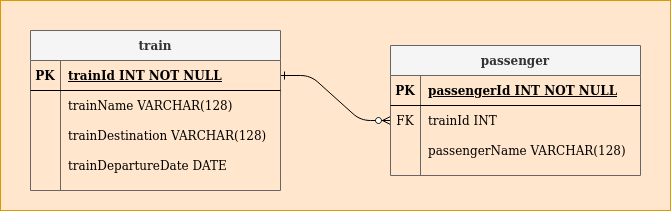

The diagram above was exported from draw.io. Its source (the exported page's mxGraphModel, read from the mxfile embedded in the PNG):
<mxGraphModel dx="801" dy="458" grid="1" gridSize="10" guides="1" tooltips="1" connect="1" arrows="1" fold="1" page="1" pageScale="1" pageWidth="850" pageHeight="1100" math="0" shadow="0" extFonts="Permanent Marker^https://fonts.googleapis.com/css?family=Permanent+Marker">
  <root>
    <mxCell id="0" />
    <mxCell id="1" parent="0" />
    <mxCell id="PPqjhQsfGbnZbyb_RPXK-21" value="" style="rounded=0;whiteSpace=wrap;html=1;fillColor=#ffe6cc;strokeColor=#d79b00;" vertex="1" parent="1">
      <mxGeometry x="90" y="90" width="670" height="210" as="geometry" />
    </mxCell>
    <mxCell id="C-vyLk0tnHw3VtMMgP7b-1" value="" style="edgeStyle=entityRelationEdgeStyle;endArrow=ERzeroToMany;startArrow=ERone;endFill=1;startFill=0;" parent="1" source="C-vyLk0tnHw3VtMMgP7b-24" target="C-vyLk0tnHw3VtMMgP7b-6" edge="1">
      <mxGeometry width="100" height="100" relative="1" as="geometry">
        <mxPoint x="340" y="720" as="sourcePoint" />
        <mxPoint x="440" y="620" as="targetPoint" />
      </mxGeometry>
    </mxCell>
    <mxCell id="C-vyLk0tnHw3VtMMgP7b-2" value="passenger" style="shape=table;startSize=30;container=1;collapsible=1;childLayout=tableLayout;fixedRows=1;rowLines=0;fontStyle=1;align=center;resizeLast=1;fillColor=#f5f5f5;strokeColor=#666666;fontColor=#333333;" parent="1" vertex="1">
      <mxGeometry x="480" y="135" width="250" height="130" as="geometry" />
    </mxCell>
    <mxCell id="C-vyLk0tnHw3VtMMgP7b-3" value="" style="shape=partialRectangle;collapsible=0;dropTarget=0;pointerEvents=0;fillColor=none;points=[[0,0.5],[1,0.5]];portConstraint=eastwest;top=0;left=0;right=0;bottom=1;" parent="C-vyLk0tnHw3VtMMgP7b-2" vertex="1">
      <mxGeometry y="30" width="250" height="30" as="geometry" />
    </mxCell>
    <mxCell id="C-vyLk0tnHw3VtMMgP7b-4" value="PK" style="shape=partialRectangle;overflow=hidden;connectable=0;fillColor=none;top=0;left=0;bottom=0;right=0;fontStyle=1;" parent="C-vyLk0tnHw3VtMMgP7b-3" vertex="1">
      <mxGeometry width="30" height="30" as="geometry" />
    </mxCell>
    <mxCell id="C-vyLk0tnHw3VtMMgP7b-5" value="passengerId INT NOT NULL" style="shape=partialRectangle;overflow=hidden;connectable=0;fillColor=none;top=0;left=0;bottom=0;right=0;align=left;spacingLeft=6;fontStyle=5;" parent="C-vyLk0tnHw3VtMMgP7b-3" vertex="1">
      <mxGeometry x="30" width="220" height="30" as="geometry" />
    </mxCell>
    <mxCell id="C-vyLk0tnHw3VtMMgP7b-6" value="" style="shape=partialRectangle;collapsible=0;dropTarget=0;pointerEvents=0;fillColor=none;points=[[0,0.5],[1,0.5]];portConstraint=eastwest;top=0;left=0;right=0;bottom=0;" parent="C-vyLk0tnHw3VtMMgP7b-2" vertex="1">
      <mxGeometry y="60" width="250" height="30" as="geometry" />
    </mxCell>
    <mxCell id="C-vyLk0tnHw3VtMMgP7b-7" value="FK" style="shape=partialRectangle;overflow=hidden;connectable=0;fillColor=none;top=0;left=0;bottom=0;right=0;" parent="C-vyLk0tnHw3VtMMgP7b-6" vertex="1">
      <mxGeometry width="30" height="30" as="geometry" />
    </mxCell>
    <mxCell id="C-vyLk0tnHw3VtMMgP7b-8" value="trainId INT" style="shape=partialRectangle;overflow=hidden;connectable=0;fillColor=none;top=0;left=0;bottom=0;right=0;align=left;spacingLeft=6;" parent="C-vyLk0tnHw3VtMMgP7b-6" vertex="1">
      <mxGeometry x="30" width="220" height="30" as="geometry" />
    </mxCell>
    <mxCell id="C-vyLk0tnHw3VtMMgP7b-9" value="" style="shape=partialRectangle;collapsible=0;dropTarget=0;pointerEvents=0;fillColor=none;points=[[0,0.5],[1,0.5]];portConstraint=eastwest;top=0;left=0;right=0;bottom=0;" parent="C-vyLk0tnHw3VtMMgP7b-2" vertex="1">
      <mxGeometry y="90" width="250" height="30" as="geometry" />
    </mxCell>
    <mxCell id="C-vyLk0tnHw3VtMMgP7b-10" value="" style="shape=partialRectangle;overflow=hidden;connectable=0;fillColor=none;top=0;left=0;bottom=0;right=0;" parent="C-vyLk0tnHw3VtMMgP7b-9" vertex="1">
      <mxGeometry width="30" height="30" as="geometry" />
    </mxCell>
    <mxCell id="C-vyLk0tnHw3VtMMgP7b-11" value="passengerName VARCHAR(128)" style="shape=partialRectangle;overflow=hidden;connectable=0;fillColor=none;top=0;left=0;bottom=0;right=0;align=left;spacingLeft=6;" parent="C-vyLk0tnHw3VtMMgP7b-9" vertex="1">
      <mxGeometry x="30" width="220" height="30" as="geometry" />
    </mxCell>
    <mxCell id="C-vyLk0tnHw3VtMMgP7b-23" value="train" style="shape=table;startSize=30;container=1;collapsible=1;childLayout=tableLayout;fixedRows=1;rowLines=0;fontStyle=1;align=center;resizeLast=1;strokeColor=#666666;fontColor=#333333;fillColor=#f5f5f5;" parent="1" vertex="1">
      <mxGeometry x="120" y="120" width="250" height="160" as="geometry" />
    </mxCell>
    <mxCell id="C-vyLk0tnHw3VtMMgP7b-24" value="" style="shape=partialRectangle;collapsible=0;dropTarget=0;pointerEvents=0;points=[[0,0.5],[1,0.5]];portConstraint=eastwest;top=0;left=0;right=0;bottom=1;fillColor=none;" parent="C-vyLk0tnHw3VtMMgP7b-23" vertex="1">
      <mxGeometry y="30" width="250" height="30" as="geometry" />
    </mxCell>
    <mxCell id="C-vyLk0tnHw3VtMMgP7b-25" value="PK" style="shape=partialRectangle;overflow=hidden;connectable=0;top=0;left=0;bottom=0;right=0;fontStyle=1;fillColor=none;" parent="C-vyLk0tnHw3VtMMgP7b-24" vertex="1">
      <mxGeometry width="30" height="30" as="geometry" />
    </mxCell>
    <mxCell id="C-vyLk0tnHw3VtMMgP7b-26" value="trainId INT NOT NULL" style="shape=partialRectangle;overflow=hidden;connectable=0;top=0;left=0;bottom=0;right=0;align=left;spacingLeft=6;fontStyle=5;fillColor=none;" parent="C-vyLk0tnHw3VtMMgP7b-24" vertex="1">
      <mxGeometry x="30" width="220" height="30" as="geometry" />
    </mxCell>
    <mxCell id="C-vyLk0tnHw3VtMMgP7b-27" value="" style="shape=partialRectangle;collapsible=0;dropTarget=0;pointerEvents=0;points=[[0,0.5],[1,0.5]];portConstraint=eastwest;top=0;left=0;right=0;bottom=0;fillColor=none;" parent="C-vyLk0tnHw3VtMMgP7b-23" vertex="1">
      <mxGeometry y="60" width="250" height="30" as="geometry" />
    </mxCell>
    <mxCell id="C-vyLk0tnHw3VtMMgP7b-28" value="" style="shape=partialRectangle;overflow=hidden;connectable=0;top=0;left=0;bottom=0;right=0;fillColor=none;" parent="C-vyLk0tnHw3VtMMgP7b-27" vertex="1">
      <mxGeometry width="30" height="30" as="geometry" />
    </mxCell>
    <mxCell id="C-vyLk0tnHw3VtMMgP7b-29" value="trainName VARCHAR(128)" style="shape=partialRectangle;overflow=hidden;connectable=0;top=0;left=0;bottom=0;right=0;align=left;spacingLeft=6;fillColor=none;" parent="C-vyLk0tnHw3VtMMgP7b-27" vertex="1">
      <mxGeometry x="30" width="220" height="30" as="geometry" />
    </mxCell>
    <mxCell id="Fi8lwRjuZDyCBEbHVLRM-30" value="" style="shape=partialRectangle;collapsible=0;dropTarget=0;pointerEvents=0;points=[[0,0.5],[1,0.5]];portConstraint=eastwest;top=0;left=0;right=0;bottom=0;fillColor=none;" parent="C-vyLk0tnHw3VtMMgP7b-23" vertex="1">
      <mxGeometry y="90" width="250" height="30" as="geometry" />
    </mxCell>
    <mxCell id="Fi8lwRjuZDyCBEbHVLRM-31" value="" style="shape=partialRectangle;overflow=hidden;connectable=0;top=0;left=0;bottom=0;right=0;fillColor=none;" parent="Fi8lwRjuZDyCBEbHVLRM-30" vertex="1">
      <mxGeometry width="30" height="30" as="geometry" />
    </mxCell>
    <mxCell id="Fi8lwRjuZDyCBEbHVLRM-32" value="trainDestination VARCHAR(128)" style="shape=partialRectangle;overflow=hidden;connectable=0;top=0;left=0;bottom=0;right=0;align=left;spacingLeft=6;fillColor=none;" parent="Fi8lwRjuZDyCBEbHVLRM-30" vertex="1">
      <mxGeometry x="30" width="220" height="30" as="geometry" />
    </mxCell>
    <mxCell id="PPqjhQsfGbnZbyb_RPXK-11" value="" style="shape=partialRectangle;collapsible=0;dropTarget=0;pointerEvents=0;points=[[0,0.5],[1,0.5]];portConstraint=eastwest;top=0;left=0;right=0;bottom=0;fillColor=none;" vertex="1" parent="C-vyLk0tnHw3VtMMgP7b-23">
      <mxGeometry y="120" width="250" height="30" as="geometry" />
    </mxCell>
    <mxCell id="PPqjhQsfGbnZbyb_RPXK-12" value="" style="shape=partialRectangle;overflow=hidden;connectable=0;top=0;left=0;bottom=0;right=0;fillColor=none;" vertex="1" parent="PPqjhQsfGbnZbyb_RPXK-11">
      <mxGeometry width="30" height="30" as="geometry" />
    </mxCell>
    <mxCell id="PPqjhQsfGbnZbyb_RPXK-13" value="trainDepartureDate DATE" style="shape=partialRectangle;overflow=hidden;connectable=0;top=0;left=0;bottom=0;right=0;align=left;spacingLeft=6;fillColor=none;" vertex="1" parent="PPqjhQsfGbnZbyb_RPXK-11">
      <mxGeometry x="30" width="220" height="30" as="geometry" />
    </mxCell>
  </root>
</mxGraphModel>